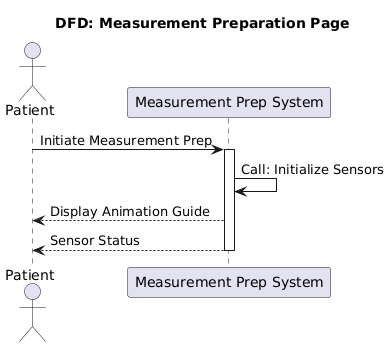

The diagram above was rendered by PlantUML. Its source (embedded in the PNG):
@startuml
title DFD: Measurement Preparation Page

actor Patient as P
participant "Measurement Prep System" as System

P -> System : Initiate Measurement Prep
activate System

System -> System : Call: Initialize Sensors
System --> P : Display Animation Guide
System --> P : Sensor Status

deactivate System
@enduml